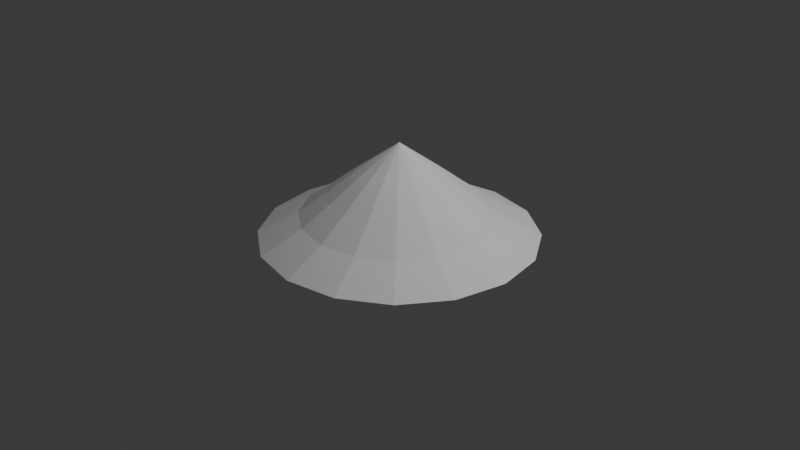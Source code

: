 # Source: chapeauChapeau.blend  (saved by Blender 4.3.34; exported with 4.5.12 LTS)
import bpy
from mathutils import Matrix  # noqa: F401  (used for matrix-valued properties, if any)

bpy.ops.wm.read_factory_settings(use_empty=True)
scene = bpy.context.scene
scene.name = 'Scene'

# ---- collections
col_collection = bpy.data.collections.new('Collection'); scene.collection.children.link(col_collection)

# ---- world
world_world = bpy.data.worlds.new('World'); scene.world = world_world
world_world.use_nodes = True; world_world.node_tree.nodes.clear()
_N = world_world.node_tree.nodes; _L = world_world.node_tree.links
n0 = _N.new('ShaderNodeOutputWorld'); n0.name = 'World Output'; n0.location = (300, 300)
n1 = _N.new('ShaderNodeBackground'); n1.name = 'Background'; n1.location = (10, 300)
n1.inputs[0].default_value = (0.05088, 0.05088, 0.05088, 1.0)
_L.new(n1.outputs[0], n0.inputs[0])
n0.is_active_output = True
world_world.color = (0.05088, 0.05088, 0.05088)
world_world.sun_shadow_jitter_overblur = 0.0

# ---- cameras
cam_camera = bpy.data.cameras.new('Camera')
cam_camera.clip_end = 100.0
cam_camera.ortho_scale = 7.314

# ---- lights
light_light = bpy.data.lights.new('Light', 'POINT')
light_light.energy = 1000.0
light_light.shadow_soft_size = 0.1

# ---- meshes
me_cone = bpy.data.meshes.new('Cone')
me_cone.from_pydata([(0.0, 0.4756, 1.156), (0.182, 0.4394, 1.156), (0.3363, 0.3363, 1.156), (0.4394, 0.182, 1.156), (0.4756, 0.0, 1.156), (0.4394, -0.182, 1.156), (0.3363, -0.3363, 1.156), (0.182, -0.4394, 1.156), (0.0, -0.4756, 1.156), (-0.182, -0.4394, 1.156), (-0.3363, -0.3363, 1.156), (-0.4394, -0.182, 1.156), (-0.4756, 0.0, 1.156), (-0.4394, 0.182, 1.156), (-0.3363, 0.3363, 1.156), (-0.182, 0.4394, 1.156), (0.0, 0.0, 2.0), (6.707e-09, 0.1456, 1.166), (0.05574, 0.1346, 1.166), (0.103, 0.103, 1.166), (0.1346, 0.05574, 1.166), (0.1456, 5.03e-09, 1.166), (0.1346, -0.05574, 1.166), (0.103, -0.103, 1.166), (0.05574, -0.1346, 1.166), (6.707e-09, -0.1456, 1.166), (-0.05574, -0.1346, 1.166), (-0.103, -0.103, 1.166), (-0.1346, -0.05574, 1.166), (-0.1456, 5.03e-09, 1.166), (-0.1346, 0.05574, 1.166), (-0.103, 0.103, 1.166), (-0.05574, 0.1346, 1.166), (4.014e-09, 1.025, 0.1504), (-0.3923, 0.9471, 0.1504), (0.9471, -0.3923, 0.1504), (1.025, 1.955e-09, 0.1504), (-0.3923, -0.9471, 0.1504), (4.014e-09, -1.025, 0.1504), (-0.9471, 0.3923, 0.1504), (-1.025, 1.955e-09, 0.1504), (0.7249, 0.7249, 0.1504), (0.3923, 0.9471, 0.1504), (0.7249, -0.7249, 0.1504), (-0.7249, -0.7249, 0.1504), (-0.7249, 0.7249, 0.1504), (0.9471, 0.3923, 0.1504), (0.3923, -0.9471, 0.1504), (-0.9471, -0.3923, 0.1504), (-0.2828, 0.6827, 0.6602), (0.7389, 1.262e-09, 0.6602), (2.242e-09, -0.7389, 0.6602), (-0.7389, 1.262e-09, 0.6602), (0.2828, 0.6827, 0.6602), (2.242e-09, 0.7389, 0.6602), (0.6827, -0.2828, 0.6602), (-0.2828, -0.6827, 0.6602), (-0.6827, 0.2828, 0.6602), (0.5225, 0.5225, 0.6602), (0.5225, -0.5225, 0.6602), (-0.5225, -0.5225, 0.6602), (-0.5225, 0.5225, 0.6602), (0.6827, 0.2828, 0.6602), (0.2828, -0.6827, 0.6602), (-0.6827, -0.2828, 0.6602), (0.02787, 0.1401, 1.166), (0.07936, 0.1188, 1.166), (0.1188, 0.07936, 1.166), (0.1401, 0.02787, 1.166), (0.1401, -0.02787, 1.166), (0.1188, -0.07936, 1.166), (0.07936, -0.1188, 1.166), (0.02787, -0.1401, 1.166), (-0.02787, -0.1401, 1.166), (-0.07936, -0.1188, 1.166), (-0.1188, -0.07936, 1.166), (-0.1401, -0.02787, 1.166), (-0.1401, 0.02787, 1.166), (-0.1188, 0.07936, 1.166), (-0.07936, 0.1188, 1.166), (-0.02787, 0.1401, 1.166), (0.2775, 1.395, -0.3826), (0.5549, 1.34, -0.3826), (0.7902, 1.183, -0.3826), (1.025, 1.025, -0.3826), (1.183, 0.7902, -0.3826), (1.34, 0.5549, -0.3826), (1.395, 0.2775, -0.3826), (1.45, 5.03e-09, -0.3826), (1.395, -0.2775, -0.3826), (1.34, -0.5549, -0.3826), (1.183, -0.7902, -0.3826), (1.025, -1.025, -0.3826), (0.7902, -1.183, -0.3826), (0.5549, -1.34, -0.3826), (0.2775, -1.395, -0.3826), (6.707e-09, -1.45, -0.3826), (-0.2775, -1.395, -0.3826), (-0.5549, -1.34, -0.3826), (-0.7902, -1.183, -0.3826), (-1.025, -1.025, -0.3826), (-1.183, -0.7902, -0.3826), (-1.34, -0.5549, -0.3826), (-1.395, -0.2775, -0.3826), (-1.45, 5.03e-09, -0.3826), (-1.395, 0.2775, -0.3826), (-1.34, 0.5549, -0.3826), (-1.183, 0.7902, -0.3826), (-1.025, 1.025, -0.3826), (-0.7902, 1.183, -0.3826), (-0.5549, 1.34, -0.3826), (-0.2775, 1.395, -0.3826), (6.707e-09, 1.45, -0.3826)], [], [(0, 16, 1), (1, 16, 2), (2, 16, 3), (3, 16, 4), (4, 16, 5), (5, 16, 6), (6, 16, 7), (7, 16, 8), (8, 16, 9), (9, 16, 10), (10, 16, 11), (11, 16, 12), (12, 16, 13), (13, 16, 14), (34, 33, 112, 111, 110), (14, 16, 15), (15, 16, 0), (17, 65, 18, 66, 19, 67, 20, 68, 21, 69, 22, 70, 23, 71, 24, 72, 25, 73, 26, 74, 27, 75, 28, 76, 29, 77, 30, 78, 31, 79, 32, 80), (36, 35, 90, 89, 88), (38, 37, 98, 97, 96), (40, 39, 106, 105, 104), (42, 41, 84, 83, 82), (35, 43, 92, 91, 90), (37, 44, 100, 99, 98), (39, 45, 108, 107, 106), (41, 46, 86, 85, 84), (43, 47, 94, 93, 92), (44, 48, 102, 101, 100), (45, 34, 110, 109, 108), (46, 36, 88, 87, 86), (33, 42, 82, 81, 112), (47, 38, 96, 95, 94), (48, 40, 104, 103, 102), (64, 52, 40, 48), (63, 51, 38, 47), (54, 53, 42, 33), (62, 50, 36, 46), (61, 49, 34, 45), (60, 64, 48, 44), (59, 63, 47, 43), (58, 62, 46, 41), (57, 61, 45, 39), (56, 60, 44, 37), (55, 59, 43, 35), (53, 58, 41, 42), (52, 57, 39, 40), (51, 56, 37, 38), (50, 55, 35, 36), (49, 54, 33, 34), (15, 0, 54, 49), (4, 5, 55, 50), (8, 9, 56, 51), (12, 13, 57, 52), (1, 2, 58, 53), (5, 6, 59, 55), (9, 10, 60, 56), (13, 14, 61, 57), (2, 3, 62, 58), (6, 7, 63, 59), (10, 11, 64, 60), (14, 15, 49, 61), (3, 4, 50, 62), (0, 1, 53, 54), (7, 8, 51, 63), (11, 12, 52, 64), (18, 65, 81, 82), (19, 66, 83, 84), (20, 67, 85, 86), (21, 68, 87, 88), (22, 69, 89, 90), (23, 70, 91, 92), (24, 71, 93, 94), (25, 72, 95, 96), (26, 73, 97, 98), (27, 74, 99, 100), (28, 75, 101, 102), (29, 76, 103, 104), (30, 77, 105, 106), (31, 78, 107, 108), (32, 79, 109, 110), (17, 80, 111, 112), (65, 17, 112, 81), (66, 18, 82, 83), (67, 19, 84, 85), (68, 20, 86, 87), (69, 21, 88, 89), (70, 22, 90, 91), (71, 23, 92, 93), (72, 24, 94, 95), (73, 25, 96, 97), (74, 26, 98, 99), (75, 27, 100, 101), (76, 28, 102, 103), (77, 29, 104, 105), (78, 30, 106, 107), (79, 31, 108, 109), (80, 32, 110, 111)])
_k = {(0, 1): 1.0, (1, 2): 1.0, (2, 3): 1.0, (3, 4): 1.0, (4, 5): 1.0, (5, 6): 1.0, (6, 7): 1.0, (7, 8): 1.0, (8, 9): 1.0, (9, 10): 1.0, (10, 11): 1.0, (11, 12): 1.0, (12, 13): 1.0, (13, 14): 1.0, (14, 15): 1.0, (0, 15): 1.0, (40, 48): 1.0, (38, 47): 1.0, (33, 42): 1.0, (36, 46): 1.0, (34, 45): 1.0, (44, 48): 1.0, (43, 47): 1.0, (41, 46): 1.0, (39, 45): 1.0, (37, 44): 1.0, (35, 43): 1.0, (41, 42): 1.0, (39, 40): 1.0, (37, 38): 1.0, (35, 36): 1.0, (33, 34): 1.0, (49, 54): 1.0, (50, 55): 1.0, (51, 56): 1.0, (52, 57): 1.0, (53, 58): 1.0, (55, 59): 1.0, (56, 60): 1.0, (57, 61): 1.0, (58, 62): 1.0, (59, 63): 1.0, (60, 64): 1.0, (49, 61): 1.0, (50, 62): 1.0, (53, 54): 1.0, (51, 63): 1.0, (52, 64): 1.0}
me_cone.attributes.new('crease_edge', 'FLOAT', 'EDGE').data.foreach_set('value', [_k.get((min(e.vertices), max(e.vertices)), 0.0) for e in me_cone.edges])
_uv = me_cone.uv_layers.new(name='UVMap')
_uv.uv.foreach_set('vector', [0.25, 0.3641, 0.25, 0.25, 0.2937, 0.3555, 0.2937, 0.3555, 0.25, 0.25, 0.3307, 0.3307, 0.3307, 0.3307, 0.25, 0.25, 0.3555, 0.2937, 0.3555, 0.2937, 0.25, 0.25, 0.3641, 0.25, 0.3641, 0.25, 0.25, 0.25, 0.3555, 0.2063, 0.3555, 0.2063, 0.25, 0.25, 0.3307, 0.1693, 0.3307, 0.1693, 0.25, 0.25, 0.2937, 0.1445, 0.2937, 0.1445, 0.25, 0.25, 0.25, 0.1359, 0.25, 0.1359, 0.25, 0.25, 0.2063, 0.1445, 0.2063, 0.1445, 0.25, 0.25, 0.1693, 0.1693, 0.1693, 0.1693, 0.25, 0.25, 0.1445, 0.2063, 0.1445, 0.2063, 0.25, 0.25, 0.1359, 0.25, 0.1359, 0.25, 0.25, 0.25, 0.1445, 0.2937, 0.1445, 0.2937, 0.25, 0.25, 0.1693, 0.3307, 0.1761, 0.4284, 0.25, 0.4431, 0.25, 0.49, 0.2041, 0.4809, 0.1582, 0.4717, 0.1693, 0.3307, 0.25, 0.25, 0.2063, 0.3555, 0.2063, 0.3555, 0.25, 0.25, 0.25, 0.3641, 0.75, 0.2741, 0.7546, 0.2732, 0.7592, 0.2723, 0.7631, 0.2697, 0.767, 0.267, 0.7697, 0.2631, 0.7723, 0.2592, 0.7732, 0.2546, 0.7741, 0.25, 0.7732, 0.2454, 0.7723, 0.2408, 0.7697, 0.2369, 0.767, 0.233, 0.7631, 0.2303, 0.7592, 0.2277, 0.7546, 0.2268, 0.75, 0.2259, 0.7454, 0.2268, 0.7408, 0.2277, 0.7369, 0.2303, 0.733, 0.233, 0.7303, 0.2369, 0.7277, 0.2408, 0.7268, 0.2454, 0.7259, 0.25, 0.7268, 0.2546, 0.7277, 0.2592, 0.7303, 0.2631, 0.733, 0.267, 0.7369, 0.2697, 0.7408, 0.2723, 0.7454, 0.2732, 0.4431, 0.25, 0.4284, 0.1761, 0.4717, 0.1582, 0.4809, 0.2041, 0.49, 0.25, 0.25, 0.05686, 0.1761, 0.07156, 0.1582, 0.02827, 0.2041, 0.01913, 0.25, 0.01, 0.05686, 0.25, 0.07156, 0.3239, 0.02827, 0.3418, 0.01913, 0.2959, 0.01, 0.25, 0.3239, 0.4284, 0.3866, 0.3866, 0.4197, 0.4197, 0.3808, 0.4457, 0.3418, 0.4717, 0.4284, 0.1761, 0.3866, 0.1134, 0.4197, 0.08029, 0.4457, 0.1192, 0.4717, 0.1582, 0.1761, 0.07156, 0.1134, 0.1134, 0.08029, 0.08029, 0.1192, 0.05428, 0.1582, 0.02827, 0.07156, 0.3239, 0.1134, 0.3866, 0.08029, 0.4197, 0.05428, 0.3808, 0.02827, 0.3418, 0.3866, 0.3866, 0.4284, 0.3239, 0.4717, 0.3418, 0.4457, 0.3808, 0.4197, 0.4197, 0.3866, 0.1134, 0.3239, 0.07156, 0.3418, 0.02827, 0.3808, 0.05428, 0.4197, 0.08029, 0.1134, 0.1134, 0.07156, 0.1761, 0.02827, 0.1582, 0.05428, 0.1192, 0.08029, 0.08029, 0.1134, 0.3866, 0.1761, 0.4284, 0.1582, 0.4717, 0.1192, 0.4457, 0.08029, 0.4197, 0.4284, 0.3239, 0.4431, 0.25, 0.49, 0.25, 0.4809, 0.2959, 0.4717, 0.3418, 0.25, 0.4431, 0.3239, 0.4284, 0.3418, 0.4717, 0.2959, 0.4809, 0.25, 0.49, 0.3239, 0.07156, 0.25, 0.05686, 0.25, 0.01, 0.2959, 0.01913, 0.3418, 0.02827, 0.07156, 0.1761, 0.05686, 0.25, 0.01, 0.25, 0.01913, 0.2041, 0.02827, 0.1582, 0.1027, 0.189, 0.09056, 0.25, 0.05686, 0.25, 0.07156, 0.1761, 0.311, 0.1027, 0.25, 0.09056, 0.25, 0.05686, 0.3239, 0.07156, 0.25, 0.4094, 0.311, 0.3973, 0.3239, 0.4284, 0.25, 0.4431, 0.3973, 0.311, 0.4094, 0.25, 0.4431, 0.25, 0.4284, 0.3239, 0.1373, 0.3627, 0.189, 0.3973, 0.1761, 0.4284, 0.1134, 0.3866, 0.1373, 0.1373, 0.1027, 0.189, 0.07156, 0.1761, 0.1134, 0.1134, 0.3627, 0.1373, 0.311, 0.1027, 0.3239, 0.07156, 0.3866, 0.1134, 0.3627, 0.3627, 0.3973, 0.311, 0.4284, 0.3239, 0.3866, 0.3866, 0.1027, 0.311, 0.1373, 0.3627, 0.1134, 0.3866, 0.07156, 0.3239, 0.189, 0.1027, 0.1373, 0.1373, 0.1134, 0.1134, 0.1761, 0.07156, 0.3973, 0.189, 0.3627, 0.1373, 0.3866, 0.1134, 0.4284, 0.1761, 0.311, 0.3973, 0.3627, 0.3627, 0.3866, 0.3866, 0.3239, 0.4284, 0.09056, 0.25, 0.1027, 0.311, 0.07156, 0.3239, 0.05686, 0.25, 0.25, 0.09056, 0.189, 0.1027, 0.1761, 0.07156, 0.25, 0.05686, 0.4094, 0.25, 0.3973, 0.189, 0.4284, 0.1761, 0.4431, 0.25, 0.189, 0.3973, 0.25, 0.4094, 0.25, 0.4431, 0.1761, 0.4284, 0.2063, 0.3555, 0.25, 0.3641, 0.25, 0.4094, 0.189, 0.3973, 0.3641, 0.25, 0.3555, 0.2063, 0.3973, 0.189, 0.4094, 0.25, 0.25, 0.1359, 0.2063, 0.1445, 0.189, 0.1027, 0.25, 0.09056, 0.1359, 0.25, 0.1445, 0.2937, 0.1027, 0.311, 0.09056, 0.25, 0.2937, 0.3555, 0.3307, 0.3307, 0.3627, 0.3627, 0.311, 0.3973, 0.3555, 0.2063, 0.3307, 0.1693, 0.3627, 0.1373, 0.3973, 0.189, 0.2063, 0.1445, 0.1693, 0.1693, 0.1373, 0.1373, 0.189, 0.1027, 0.1445, 0.2937, 0.1693, 0.3307, 0.1373, 0.3627, 0.1027, 0.311, 0.3307, 0.3307, 0.3555, 0.2937, 0.3973, 0.311, 0.3627, 0.3627, 0.3307, 0.1693, 0.2937, 0.1445, 0.311, 0.1027, 0.3627, 0.1373, 0.1693, 0.1693, 0.1445, 0.2063, 0.1027, 0.189, 0.1373, 0.1373, 0.1693, 0.3307, 0.2063, 0.3555, 0.189, 0.3973, 0.1373, 0.3627, 0.3555, 0.2937, 0.3641, 0.25, 0.4094, 0.25, 0.3973, 0.311, 0.25, 0.3641, 0.2937, 0.3555, 0.311, 0.3973, 0.25, 0.4094, 0.2937, 0.1445, 0.25, 0.1359, 0.25, 0.09056, 0.311, 0.1027, 0.1445, 0.2063, 0.1359, 0.25, 0.09056, 0.25, 0.1027, 0.189, 0.7592, 0.2723, 0.7546, 0.2732, 0.7959, 0.4809, 0.8418, 0.4717, 0.767, 0.267, 0.7631, 0.2697, 0.8808, 0.4457, 0.9197, 0.4197, 0.7723, 0.2592, 0.7697, 0.2631, 0.9457, 0.3808, 0.9717, 0.3418, 0.7741, 0.25, 0.7732, 0.2546, 0.9809, 0.2959, 0.99, 0.25, 0.7723, 0.2408, 0.7732, 0.2454, 0.9809, 0.2041, 0.9717, 0.1582, 0.767, 0.233, 0.7697, 0.2369, 0.9457, 0.1192, 0.9197, 0.08029, 0.7592, 0.2277, 0.7631, 0.2303, 0.8808, 0.05428, 0.8418, 0.02827, 0.75, 0.2259, 0.7546, 0.2268, 0.7959, 0.01913, 0.75, 0.01, 0.7408, 0.2277, 0.7454, 0.2268, 0.7041, 0.01913, 0.6582, 0.02827, 0.733, 0.233, 0.7369, 0.2303, 0.6192, 0.05428, 0.5803, 0.08029, 0.7277, 0.2408, 0.7303, 0.2369, 0.5543, 0.1192, 0.5283, 0.1582, 0.7259, 0.25, 0.7268, 0.2454, 0.5191, 0.2041, 0.51, 0.25, 0.7277, 0.2592, 0.7268, 0.2546, 0.5191, 0.2959, 0.5283, 0.3418, 0.733, 0.267, 0.7303, 0.2631, 0.5543, 0.3808, 0.5803, 0.4197, 0.7408, 0.2723, 0.7369, 0.2697, 0.6192, 0.4457, 0.6582, 0.4717, 0.75, 0.2741, 0.7454, 0.2732, 0.7041, 0.4809, 0.75, 0.49, 0.7546, 0.2732, 0.75, 0.2741, 0.75, 0.49, 0.7959, 0.4809, 0.7631, 0.2697, 0.7592, 0.2723, 0.8418, 0.4717, 0.8808, 0.4457, 0.7697, 0.2631, 0.767, 0.267, 0.9197, 0.4197, 0.9457, 0.3808, 0.7732, 0.2546, 0.7723, 0.2592, 0.9717, 0.3418, 0.9809, 0.2959, 0.7732, 0.2454, 0.7741, 0.25, 0.99, 0.25, 0.9809, 0.2041, 0.7697, 0.2369, 0.7723, 0.2408, 0.9717, 0.1582, 0.9457, 0.1192, 0.7631, 0.2303, 0.767, 0.233, 0.9197, 0.08029, 0.8808, 0.05428, 0.7546, 0.2268, 0.7592, 0.2277, 0.8418, 0.02827, 0.7959, 0.01913, 0.7454, 0.2268, 0.75, 0.2259, 0.75, 0.01, 0.7041, 0.01913, 0.7369, 0.2303, 0.7408, 0.2277, 0.6582, 0.02827, 0.6192, 0.05428, 0.7303, 0.2369, 0.733, 0.233, 0.5803, 0.08029, 0.5543, 0.1192, 0.7268, 0.2454, 0.7277, 0.2408, 0.5283, 0.1582, 0.5191, 0.2041, 0.7268, 0.2546, 0.7259, 0.25, 0.51, 0.25, 0.5191, 0.2959, 0.7303, 0.2631, 0.7277, 0.2592, 0.5283, 0.3418, 0.5543, 0.3808, 0.7369, 0.2697, 0.733, 0.267, 0.5803, 0.4197, 0.6192, 0.4457, 0.7454, 0.2732, 0.7408, 0.2723, 0.6582, 0.4717, 0.7041, 0.4809])
me_cone.update()

# ---- objects
ob_light = bpy.data.objects.new('Light', light_light)
ob_camera = bpy.data.objects.new('Camera', cam_camera)
ob_cone = bpy.data.objects.new('Cone', me_cone)

# ---- transforms, parenting, visibility, modifiers, constraints
ob_light.location = (4.076, 1.005, 5.904)
ob_light.rotation_euler = (0.6503, 0.05522, 1.866)
ob_light.lock_rotations_4d = False
ob_light.empty_display_type = 'ARROWS'
ob_light.color = (0.0, 0.0, 0.0, 0.0)
ob_light.lineart.crease_threshold = 0.0
ob_camera.location = (7.359, -6.926, 4.958)
ob_camera.rotation_euler = (1.109, 0.0, 0.8149)
ob_camera.lock_rotations_4d = False
ob_camera.empty_display_type = 'ARROWS'
ob_camera.color = (0.0, 0.0, 0.0, 0.0)
ob_camera.display_type = 'WIRE'
ob_camera.lineart.crease_threshold = 0.0
ob_cone.location = (0.0, 0.0, 0.0)
ob_cone.scale = (1.0, 1.0, 0.4176)

# ---- collection membership
col_collection.objects.link(ob_light)
col_collection.objects.link(ob_camera)
col_collection.objects.link(ob_cone)

# ---- scene / render settings (as saved in the file)
scene.camera = ob_camera
scene.frame_start = 1; scene.frame_end = 250; scene.frame_set(1)
scene.render.engine = 'BLENDER_EEVEE_NEXT'
bpy.context.view_layer.update()
